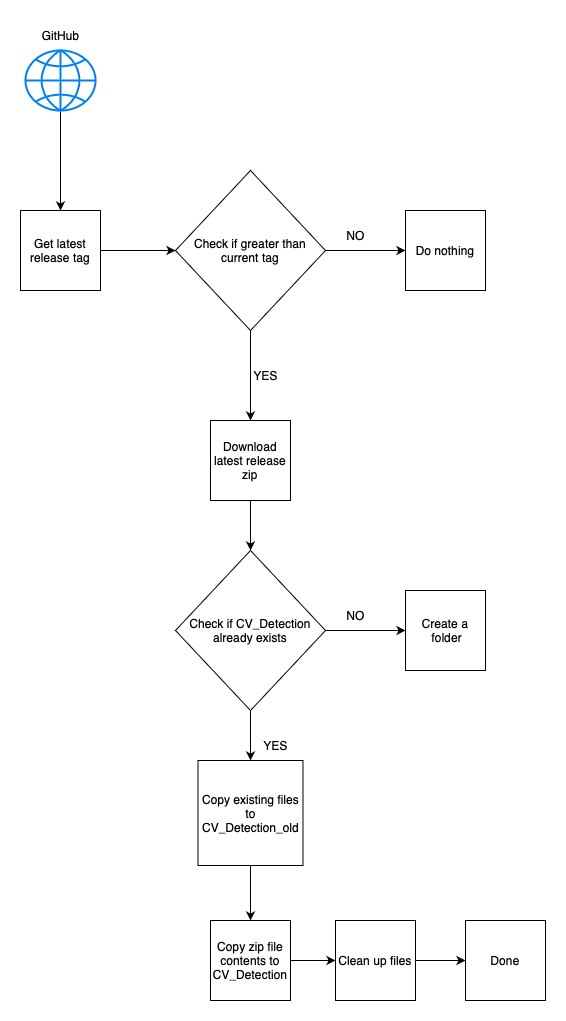

The diagram above was exported from draw.io. Its source (the exported page's mxGraphModel, read from the mxfile embedded in the PNG):
<mxGraphModel dx="1018" dy="690" grid="1" gridSize="10" guides="1" tooltips="1" connect="1" arrows="1" fold="1" page="1" pageScale="1" pageWidth="827" pageHeight="1169" math="0" shadow="0">
  <root>
    <mxCell id="0" />
    <mxCell id="1" parent="0" />
    <mxCell id="CIV0i0qICN7FD7giTdLm-4" style="edgeStyle=orthogonalEdgeStyle;rounded=0;orthogonalLoop=1;jettySize=auto;html=1;entryX=0.5;entryY=0;entryDx=0;entryDy=0;" edge="1" parent="1" source="CIV0i0qICN7FD7giTdLm-1" target="CIV0i0qICN7FD7giTdLm-3">
      <mxGeometry relative="1" as="geometry" />
    </mxCell>
    <mxCell id="CIV0i0qICN7FD7giTdLm-1" value="" style="html=1;verticalLabelPosition=bottom;align=center;labelBackgroundColor=#ffffff;verticalAlign=top;strokeWidth=2;strokeColor=#0080F0;shadow=0;dashed=0;shape=mxgraph.ios7.icons.globe;" vertex="1" parent="1">
      <mxGeometry x="120" y="70" width="70" height="60" as="geometry" />
    </mxCell>
    <mxCell id="CIV0i0qICN7FD7giTdLm-7" style="edgeStyle=orthogonalEdgeStyle;rounded=0;orthogonalLoop=1;jettySize=auto;html=1;entryX=0;entryY=0.5;entryDx=0;entryDy=0;" edge="1" parent="1" source="CIV0i0qICN7FD7giTdLm-2" target="CIV0i0qICN7FD7giTdLm-6">
      <mxGeometry relative="1" as="geometry" />
    </mxCell>
    <mxCell id="CIV0i0qICN7FD7giTdLm-11" style="edgeStyle=orthogonalEdgeStyle;rounded=0;orthogonalLoop=1;jettySize=auto;html=1;exitX=0.5;exitY=1;exitDx=0;exitDy=0;" edge="1" parent="1" source="CIV0i0qICN7FD7giTdLm-2" target="CIV0i0qICN7FD7giTdLm-10">
      <mxGeometry relative="1" as="geometry" />
    </mxCell>
    <mxCell id="CIV0i0qICN7FD7giTdLm-2" value="Check if greater than current tag" style="rhombus;whiteSpace=wrap;html=1;" vertex="1" parent="1">
      <mxGeometry x="270" y="190" width="150" height="160" as="geometry" />
    </mxCell>
    <mxCell id="CIV0i0qICN7FD7giTdLm-5" style="edgeStyle=orthogonalEdgeStyle;rounded=0;orthogonalLoop=1;jettySize=auto;html=1;entryX=0;entryY=0.5;entryDx=0;entryDy=0;" edge="1" parent="1" source="CIV0i0qICN7FD7giTdLm-3" target="CIV0i0qICN7FD7giTdLm-2">
      <mxGeometry relative="1" as="geometry" />
    </mxCell>
    <mxCell id="CIV0i0qICN7FD7giTdLm-3" value="Get latest release tag" style="whiteSpace=wrap;html=1;aspect=fixed;" vertex="1" parent="1">
      <mxGeometry x="115" y="230" width="80" height="80" as="geometry" />
    </mxCell>
    <mxCell id="CIV0i0qICN7FD7giTdLm-6" value="Do nothing" style="whiteSpace=wrap;html=1;aspect=fixed;" vertex="1" parent="1">
      <mxGeometry x="500" y="230" width="80" height="80" as="geometry" />
    </mxCell>
    <mxCell id="CIV0i0qICN7FD7giTdLm-8" value="GitHub" style="text;html=1;align=center;verticalAlign=middle;resizable=0;points=[];autosize=1;strokeColor=none;fillColor=none;" vertex="1" parent="1">
      <mxGeometry x="125" y="40" width="60" height="30" as="geometry" />
    </mxCell>
    <mxCell id="CIV0i0qICN7FD7giTdLm-9" value="NO" style="text;html=1;align=center;verticalAlign=middle;resizable=0;points=[];autosize=1;strokeColor=none;fillColor=none;" vertex="1" parent="1">
      <mxGeometry x="430" y="240" width="40" height="30" as="geometry" />
    </mxCell>
    <mxCell id="CIV0i0qICN7FD7giTdLm-14" style="edgeStyle=orthogonalEdgeStyle;rounded=0;orthogonalLoop=1;jettySize=auto;html=1;entryX=0.5;entryY=0;entryDx=0;entryDy=0;" edge="1" parent="1" source="CIV0i0qICN7FD7giTdLm-10" target="CIV0i0qICN7FD7giTdLm-13">
      <mxGeometry relative="1" as="geometry" />
    </mxCell>
    <mxCell id="CIV0i0qICN7FD7giTdLm-10" value="Download latest release zip" style="whiteSpace=wrap;html=1;aspect=fixed;" vertex="1" parent="1">
      <mxGeometry x="305" y="440" width="80" height="80" as="geometry" />
    </mxCell>
    <mxCell id="CIV0i0qICN7FD7giTdLm-12" value="YES" style="text;html=1;align=center;verticalAlign=middle;resizable=0;points=[];autosize=1;strokeColor=none;fillColor=none;" vertex="1" parent="1">
      <mxGeometry x="335" y="380" width="50" height="30" as="geometry" />
    </mxCell>
    <mxCell id="CIV0i0qICN7FD7giTdLm-18" style="edgeStyle=orthogonalEdgeStyle;rounded=0;orthogonalLoop=1;jettySize=auto;html=1;entryX=0.5;entryY=0;entryDx=0;entryDy=0;" edge="1" parent="1" source="CIV0i0qICN7FD7giTdLm-13" target="CIV0i0qICN7FD7giTdLm-20">
      <mxGeometry relative="1" as="geometry">
        <mxPoint x="345" y="800" as="targetPoint" />
      </mxGeometry>
    </mxCell>
    <mxCell id="CIV0i0qICN7FD7giTdLm-13" value="Check if CV_Detection already exists" style="rhombus;whiteSpace=wrap;html=1;" vertex="1" parent="1">
      <mxGeometry x="270" y="570" width="150" height="160" as="geometry" />
    </mxCell>
    <mxCell id="CIV0i0qICN7FD7giTdLm-15" style="edgeStyle=orthogonalEdgeStyle;rounded=0;orthogonalLoop=1;jettySize=auto;html=1;entryX=0;entryY=0.5;entryDx=0;entryDy=0;" edge="1" parent="1" target="CIV0i0qICN7FD7giTdLm-16">
      <mxGeometry relative="1" as="geometry">
        <mxPoint x="420" y="650" as="sourcePoint" />
      </mxGeometry>
    </mxCell>
    <mxCell id="CIV0i0qICN7FD7giTdLm-16" value="Create a &amp;nbsp;folder" style="whiteSpace=wrap;html=1;aspect=fixed;" vertex="1" parent="1">
      <mxGeometry x="500" y="610" width="80" height="80" as="geometry" />
    </mxCell>
    <mxCell id="CIV0i0qICN7FD7giTdLm-17" value="NO" style="text;html=1;align=center;verticalAlign=middle;resizable=0;points=[];autosize=1;strokeColor=none;fillColor=none;" vertex="1" parent="1">
      <mxGeometry x="430" y="620" width="40" height="30" as="geometry" />
    </mxCell>
    <mxCell id="CIV0i0qICN7FD7giTdLm-19" value="YES" style="text;html=1;align=center;verticalAlign=middle;resizable=0;points=[];autosize=1;strokeColor=none;fillColor=none;" vertex="1" parent="1">
      <mxGeometry x="345" y="750" width="50" height="30" as="geometry" />
    </mxCell>
    <mxCell id="CIV0i0qICN7FD7giTdLm-22" style="edgeStyle=orthogonalEdgeStyle;rounded=0;orthogonalLoop=1;jettySize=auto;html=1;exitX=0.5;exitY=1;exitDx=0;exitDy=0;entryX=0.5;entryY=0;entryDx=0;entryDy=0;" edge="1" parent="1" source="CIV0i0qICN7FD7giTdLm-20" target="CIV0i0qICN7FD7giTdLm-21">
      <mxGeometry relative="1" as="geometry" />
    </mxCell>
    <mxCell id="CIV0i0qICN7FD7giTdLm-20" value="Copy existing files to CV_Detection_old" style="whiteSpace=wrap;html=1;aspect=fixed;" vertex="1" parent="1">
      <mxGeometry x="292.5" y="780" width="105" height="105" as="geometry" />
    </mxCell>
    <mxCell id="CIV0i0qICN7FD7giTdLm-24" style="edgeStyle=orthogonalEdgeStyle;rounded=0;orthogonalLoop=1;jettySize=auto;html=1;entryX=0;entryY=0.5;entryDx=0;entryDy=0;" edge="1" parent="1" source="CIV0i0qICN7FD7giTdLm-21" target="CIV0i0qICN7FD7giTdLm-23">
      <mxGeometry relative="1" as="geometry" />
    </mxCell>
    <mxCell id="CIV0i0qICN7FD7giTdLm-21" value="Copy zip file contents to CV_Detection" style="whiteSpace=wrap;html=1;aspect=fixed;" vertex="1" parent="1">
      <mxGeometry x="305" y="940" width="80" height="80" as="geometry" />
    </mxCell>
    <mxCell id="CIV0i0qICN7FD7giTdLm-26" style="edgeStyle=orthogonalEdgeStyle;rounded=0;orthogonalLoop=1;jettySize=auto;html=1;entryX=0;entryY=0.5;entryDx=0;entryDy=0;" edge="1" parent="1" source="CIV0i0qICN7FD7giTdLm-23" target="CIV0i0qICN7FD7giTdLm-25">
      <mxGeometry relative="1" as="geometry" />
    </mxCell>
    <mxCell id="CIV0i0qICN7FD7giTdLm-23" value="Clean up files" style="whiteSpace=wrap;html=1;aspect=fixed;" vertex="1" parent="1">
      <mxGeometry x="430" y="940" width="80" height="80" as="geometry" />
    </mxCell>
    <mxCell id="CIV0i0qICN7FD7giTdLm-25" value="Done" style="whiteSpace=wrap;html=1;aspect=fixed;" vertex="1" parent="1">
      <mxGeometry x="560" y="940" width="80" height="80" as="geometry" />
    </mxCell>
  </root>
</mxGraphModel>